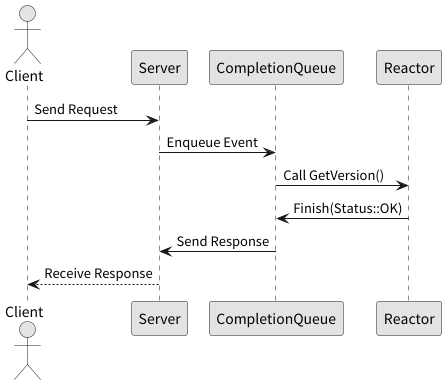

The diagram above was rendered by PlantUML. Its source (embedded in the PNG):
@startuml
skinparam monochrome true
actor "Client" as C
participant "Server" as S
participant "CompletionQueue" as CQ
participant "Reactor" as R
C -> S : Send Request
S -> CQ : Enqueue Event
CQ -> R : Call GetVersion()
R -> CQ : Finish(Status::OK)
CQ -> S : Send Response
S --> C : Receive Response
@enduml